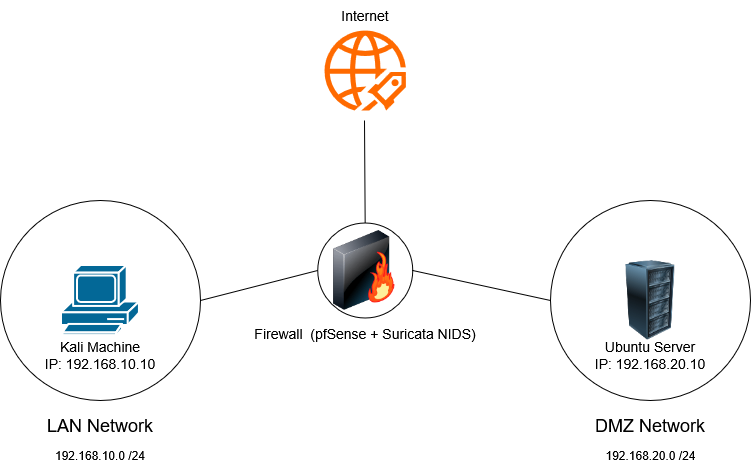

The diagram above was exported from draw.io. Its source (the exported page's mxGraphModel, read from the mxfile embedded in the PNG):
<mxGraphModel dx="1414" dy="751" grid="1" gridSize="10" guides="1" tooltips="1" connect="1" arrows="1" fold="1" page="1" pageScale="1" pageWidth="827" pageHeight="1169" math="0" shadow="0">
  <root>
    <mxCell id="0" />
    <mxCell id="1" parent="0" />
    <mxCell id="CCr8sdp2tz1hvyavBWFC-19" parent="1" style="ellipse;whiteSpace=wrap;html=1;aspect=fixed;" value="" vertex="1">
      <mxGeometry height="95" width="95" x="367.16" y="262.5" as="geometry" />
    </mxCell>
    <mxCell id="CCr8sdp2tz1hvyavBWFC-1" parent="1" style="ellipse;whiteSpace=wrap;html=1;aspect=fixed;" value="" vertex="1">
      <mxGeometry height="200" width="200" x="50" y="240" as="geometry" />
    </mxCell>
    <mxCell id="CCr8sdp2tz1hvyavBWFC-2" parent="1" style="ellipse;whiteSpace=wrap;html=1;aspect=fixed;" value="" vertex="1">
      <mxGeometry height="200" width="200" x="600" y="240" as="geometry" />
    </mxCell>
    <mxCell id="CCr8sdp2tz1hvyavBWFC-3" parent="1" style="image;html=1;image=img/lib/clip_art/networking/Firewall-page1_128x128.png" value="" vertex="1">
      <mxGeometry height="80" width="80" x="374" y="270" as="geometry" />
    </mxCell>
    <mxCell id="CCr8sdp2tz1hvyavBWFC-4" parent="1" style="sketch=0;html=1;pointerEvents=1;dashed=0;fillColor=#036897;strokeColor=#ffffff;strokeWidth=2;verticalLabelPosition=bottom;verticalAlign=top;align=center;outlineConnect=0;shape=mxgraph.cisco.computers_and_peripherals.pc;" value="" vertex="1">
      <mxGeometry height="70" width="78" x="111" y="305" as="geometry" />
    </mxCell>
    <mxCell id="CCr8sdp2tz1hvyavBWFC-5" parent="1" style="image;html=1;image=img/lib/clip_art/computers/Server_Rack_128x128.png" value="" vertex="1">
      <mxGeometry height="80" width="80" x="660" y="300" as="geometry" />
    </mxCell>
    <mxCell id="CCr8sdp2tz1hvyavBWFC-6" parent="1" style="text;html=1;whiteSpace=wrap;strokeColor=none;fillColor=none;align=center;verticalAlign=middle;rounded=0;" value="&lt;div&gt;&lt;font style=&quot;font-size: 14px;&quot;&gt;Kali Machine&lt;/font&gt;&lt;/div&gt;&lt;div&gt;&lt;font style=&quot;font-size: 14px;&quot;&gt;IP: 192.168.10.10&lt;/font&gt;&lt;/div&gt;" vertex="1">
      <mxGeometry height="30" width="120" x="90" y="380" as="geometry" />
    </mxCell>
    <mxCell id="CCr8sdp2tz1hvyavBWFC-7" parent="1" style="text;html=1;whiteSpace=wrap;strokeColor=none;fillColor=none;align=center;verticalAlign=middle;rounded=0;" value="&lt;font style=&quot;font-size: 18px;&quot;&gt;LAN Network&lt;/font&gt;" vertex="1">
      <mxGeometry height="30" width="130" x="85" y="450" as="geometry" />
    </mxCell>
    <mxCell id="CCr8sdp2tz1hvyavBWFC-8" parent="1" style="text;html=1;whiteSpace=wrap;strokeColor=none;fillColor=none;align=center;verticalAlign=middle;rounded=0;" value="&lt;font style=&quot;font-size: 18px;&quot;&gt;DMZ Network&lt;/font&gt;" vertex="1">
      <mxGeometry height="30" width="130" x="635" y="450" as="geometry" />
    </mxCell>
    <mxCell id="CCr8sdp2tz1hvyavBWFC-9" parent="1" style="text;html=1;whiteSpace=wrap;strokeColor=none;fillColor=none;align=center;verticalAlign=middle;rounded=0;" value="&lt;font style=&quot;font-size: 14px;&quot;&gt;Firewall&amp;nbsp; (pfSense + Suricata NIDS)&lt;/font&gt;" vertex="1">
      <mxGeometry height="30" width="230" x="299.66" y="357.5" as="geometry" />
    </mxCell>
    <mxCell id="CCr8sdp2tz1hvyavBWFC-10" parent="1" style="text;html=1;whiteSpace=wrap;strokeColor=none;fillColor=none;align=center;verticalAlign=middle;rounded=0;" value="&lt;div&gt;&lt;font style=&quot;font-size: 14px;&quot;&gt;Ubuntu Server&lt;/font&gt;&lt;/div&gt;&lt;div&gt;&lt;font style=&quot;font-size: 14px;&quot;&gt;IP: 192.168.20.10&lt;/font&gt;&lt;/div&gt;" vertex="1">
      <mxGeometry height="30" width="160" x="620" y="380" as="geometry" />
    </mxCell>
    <mxCell id="CCr8sdp2tz1hvyavBWFC-11" edge="1" parent="1" source="CCr8sdp2tz1hvyavBWFC-1" style="endArrow=none;html=1;rounded=0;exitX=1;exitY=0.5;exitDx=0;exitDy=0;entryX=0;entryY=0.5;entryDx=0;entryDy=0;" target="CCr8sdp2tz1hvyavBWFC-19" value="">
      <mxGeometry height="50" relative="1" width="50" as="geometry">
        <mxPoint x="300" y="590" as="sourcePoint" />
        <mxPoint x="350" y="290" as="targetPoint" />
      </mxGeometry>
    </mxCell>
    <mxCell id="CCr8sdp2tz1hvyavBWFC-12" edge="1" parent="1" source="CCr8sdp2tz1hvyavBWFC-19" style="endArrow=none;html=1;rounded=0;entryX=0;entryY=0.5;entryDx=0;entryDy=0;exitX=1;exitY=0.5;exitDx=0;exitDy=0;" target="CCr8sdp2tz1hvyavBWFC-2" value="">
      <mxGeometry height="50" relative="1" width="50" as="geometry">
        <mxPoint x="490" y="290" as="sourcePoint" />
        <mxPoint x="550" y="520" as="targetPoint" />
      </mxGeometry>
    </mxCell>
    <mxCell id="CCr8sdp2tz1hvyavBWFC-13" parent="1" style="points=[];aspect=fixed;html=1;align=center;shadow=0;dashed=0;fillColor=#FF6A00;strokeColor=none;shape=mxgraph.alibaba_cloud.uis_ultimate_internet_service;" value="" vertex="1">
      <mxGeometry height="80" width="81.33" x="374" y="70" as="geometry" />
    </mxCell>
    <mxCell id="CCr8sdp2tz1hvyavBWFC-15" parent="1" style="text;html=1;whiteSpace=wrap;strokeColor=none;fillColor=none;align=center;verticalAlign=middle;rounded=0;" value="&lt;font style=&quot;font-size: 14px;&quot;&gt;Internet&lt;/font&gt;" vertex="1">
      <mxGeometry height="30" width="60" x="384.66" y="40" as="geometry" />
    </mxCell>
    <mxCell id="CCr8sdp2tz1hvyavBWFC-16" edge="1" parent="1" source="CCr8sdp2tz1hvyavBWFC-19" style="endArrow=none;html=1;rounded=0;exitX=0.5;exitY=0;exitDx=0;exitDy=0;" value="">
      <mxGeometry height="50" relative="1" width="50" as="geometry">
        <mxPoint x="450" y="240" as="sourcePoint" />
        <mxPoint x="414" y="160" as="targetPoint" />
      </mxGeometry>
    </mxCell>
    <mxCell id="CCr8sdp2tz1hvyavBWFC-17" parent="1" style="text;html=1;whiteSpace=wrap;strokeColor=none;fillColor=none;align=center;verticalAlign=middle;rounded=0;" value="192.168.20.0 /24" vertex="1">
      <mxGeometry height="30" width="105" x="647.5" y="480" as="geometry" />
    </mxCell>
    <mxCell id="CCr8sdp2tz1hvyavBWFC-18" parent="1" style="text;html=1;whiteSpace=wrap;strokeColor=none;fillColor=none;align=center;verticalAlign=middle;rounded=0;" value="192.168.10.0 /24" vertex="1">
      <mxGeometry height="30" width="100" x="100" y="480" as="geometry" />
    </mxCell>
  </root>
</mxGraphModel>